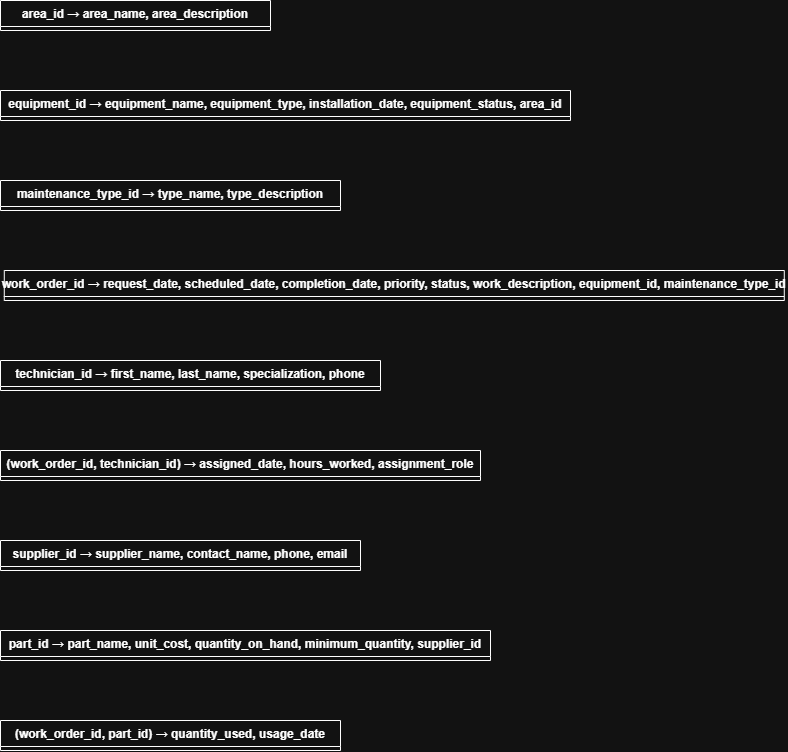

The diagram above was exported from draw.io. Its source (the exported page's mxGraphModel, read from the mxfile embedded in the PNG):
<mxGraphModel dx="2289" dy="1384" grid="1" gridSize="10" guides="1" tooltips="1" connect="1" arrows="1" fold="1" page="1" pageScale="1" pageWidth="850" pageHeight="1100" math="0" shadow="0">
  <root>
    <mxCell id="0" />
    <mxCell id="1" parent="0" />
    <mxCell id="rHgyZnKluHeEiBbpvQ4M-1" parent="1" style="swimlane;fontStyle=1;childLayout=stackLayout;horizontal=1;startSize=26;horizontalStack=0;resizeParent=1;resizeParentMax=0;resizeLast=0;collapsible=1;marginBottom=0;" value="area_id → area_name, area_description" vertex="1">
      <mxGeometry height="30" width="270" as="geometry" />
    </mxCell>
    <mxCell id="rHgyZnKluHeEiBbpvQ4M-2" parent="1" style="swimlane;fontStyle=1;childLayout=stackLayout;horizontal=1;startSize=26;horizontalStack=0;resizeParent=1;resizeParentMax=0;resizeLast=0;collapsible=1;marginBottom=0;" value="equipment_id → equipment_name, equipment_type, installation_date, equipment_status, area_id" vertex="1">
      <mxGeometry height="30" width="570" y="90" as="geometry" />
    </mxCell>
    <mxCell id="rHgyZnKluHeEiBbpvQ4M-3" parent="1" style="swimlane;fontStyle=1;childLayout=stackLayout;horizontal=1;startSize=26;horizontalStack=0;resizeParent=1;resizeParentMax=0;resizeLast=0;collapsible=1;marginBottom=0;" value="maintenance_type_id → type_name, type_description" vertex="1">
      <mxGeometry height="30" width="340" y="180" as="geometry" />
    </mxCell>
    <mxCell id="rHgyZnKluHeEiBbpvQ4M-4" parent="1" style="swimlane;fontStyle=1;childLayout=stackLayout;horizontal=1;startSize=26;horizontalStack=0;resizeParent=1;resizeParentMax=0;resizeLast=0;collapsible=1;marginBottom=0;" value="work_order_id → request_date, scheduled_date, completion_date, priority, status, work_description, equipment_id, maintenance_type_id" vertex="1">
      <mxGeometry height="30" width="780" x="3.777669270833333" y="270" as="geometry" />
    </mxCell>
    <mxCell id="rHgyZnKluHeEiBbpvQ4M-5" parent="1" style="swimlane;fontStyle=1;childLayout=stackLayout;horizontal=1;startSize=26;horizontalStack=0;resizeParent=1;resizeParentMax=0;resizeLast=0;collapsible=1;marginBottom=0;" value="technician_id → first_name, last_name, specialization, phone" vertex="1">
      <mxGeometry height="30" width="380" y="360" as="geometry" />
    </mxCell>
    <mxCell id="rHgyZnKluHeEiBbpvQ4M-6" parent="1" style="swimlane;fontStyle=1;childLayout=stackLayout;horizontal=1;startSize=26;horizontalStack=0;resizeParent=1;resizeParentMax=0;resizeLast=0;collapsible=1;marginBottom=0;" value="(work_order_id, technician_id) → assigned_date, hours_worked, assignment_role" vertex="1">
      <mxGeometry height="30" width="480" y="450" as="geometry" />
    </mxCell>
    <mxCell id="rHgyZnKluHeEiBbpvQ4M-7" parent="1" style="swimlane;fontStyle=1;childLayout=stackLayout;horizontal=1;startSize=26;horizontalStack=0;resizeParent=1;resizeParentMax=0;resizeLast=0;collapsible=1;marginBottom=0;" value="supplier_id → supplier_name, contact_name, phone, email" vertex="1">
      <mxGeometry height="30" width="360" y="540" as="geometry" />
    </mxCell>
    <mxCell id="rHgyZnKluHeEiBbpvQ4M-8" parent="1" style="swimlane;fontStyle=1;childLayout=stackLayout;horizontal=1;startSize=26;horizontalStack=0;resizeParent=1;resizeParentMax=0;resizeLast=0;collapsible=1;marginBottom=0;" value="part_id → part_name, unit_cost, quantity_on_hand, minimum_quantity, supplier_id" vertex="1">
      <mxGeometry height="30" width="490" y="630" as="geometry" />
    </mxCell>
    <mxCell id="rHgyZnKluHeEiBbpvQ4M-9" parent="1" style="swimlane;fontStyle=1;childLayout=stackLayout;horizontal=1;startSize=26;horizontalStack=0;resizeParent=1;resizeParentMax=0;resizeLast=0;collapsible=1;marginBottom=0;" value="(work_order_id, part_id) → quantity_used, usage_date" vertex="1">
      <mxGeometry height="30" width="340" y="720" as="geometry" />
    </mxCell>
  </root>
</mxGraphModel>